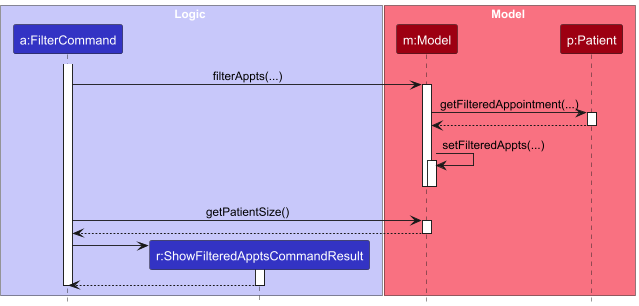

The diagram above was rendered by PlantUML. Its source (embedded in the PNG):
@startuml
!include style.puml
skinparam ArrowFontStyle plain

box Logic LOGIC_COLOR_T1
participant "a:FilterCommand" as FilterCommand LOGIC_COLOR
participant "r:ShowFilteredApptsCommandResult" as ShowFilteredApptsCommandResult LOGIC_COLOR

end box

box Model MODEL_COLOR_T1
participant "m:Model" as Model MODEL_COLOR
participant "p:Patient" as Patient MODEL_COLOR
end box

activate FilterCommand

FilterCommand -> Model : filterAppts(...)
activate Model

Model -> Patient : getFilteredAppointment(...)
activate Patient

Patient --> Model:
deactivate Patient

Model -> Model: setFilteredAppts(...)
activate Model

deactivate Model

deactivate Model

FilterCommand -> Model: getPatientSize()
activate Model

Model --> FilterCommand
deactivate Model

create ShowFilteredApptsCommandResult
FilterCommand -> ShowFilteredApptsCommandResult

activate ShowFilteredApptsCommandResult
ShowFilteredApptsCommandResult --> FilterCommand

deactivate ShowFilteredApptsCommandResult

deactivate FilterCommand
@enduml